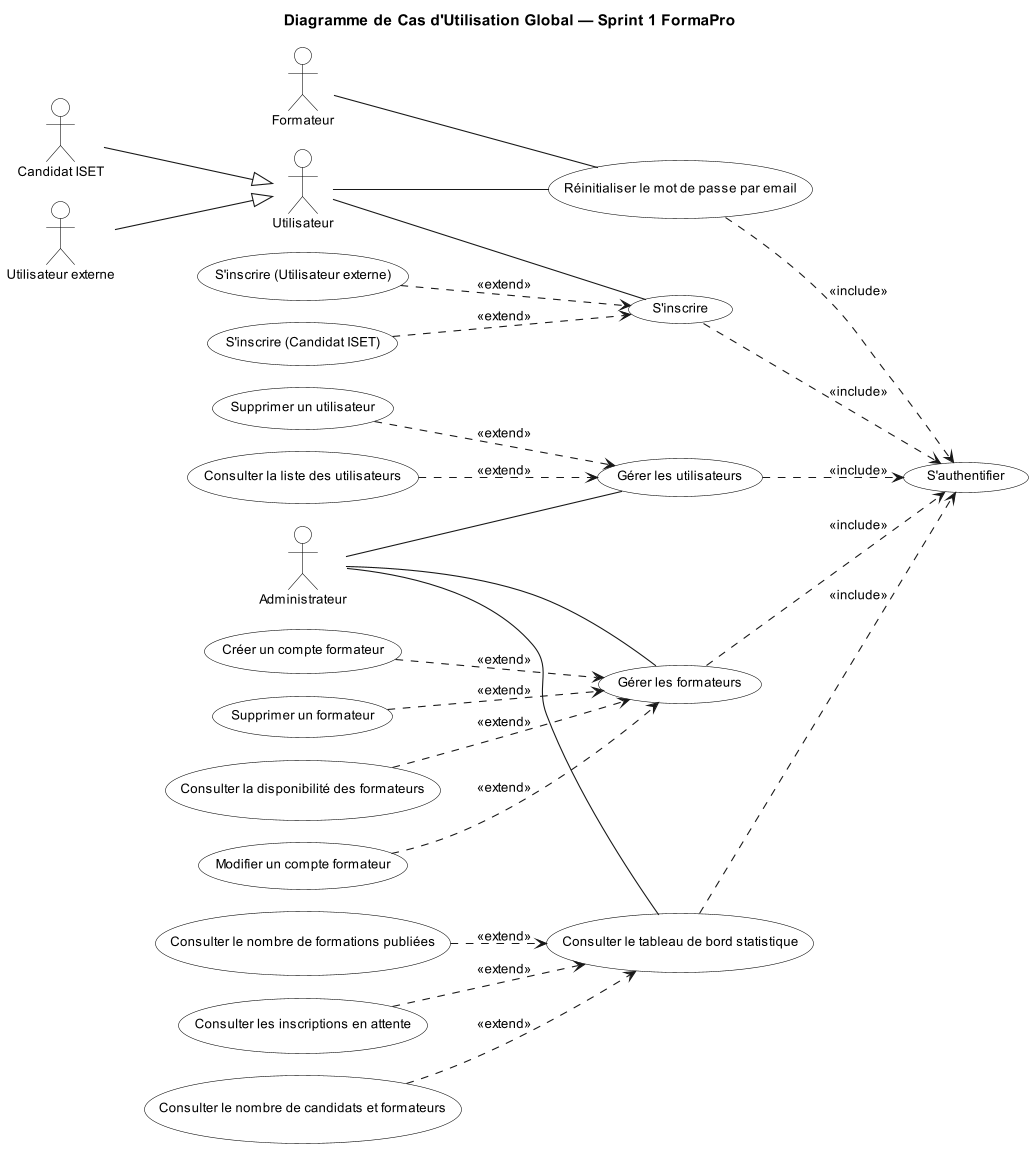

The diagram above was rendered by PlantUML. Its source (embedded in the PNG):
@startuml Sprint1_CasUtilisation_Global
title Diagramme de Cas d'Utilisation Global — Sprint 1 FormaPro

left to right direction

scale 0.7
skinparam dpi 150
skinparam actorStyle default
skinparam defaultFontName Arial
skinparam defaultFontSize 12
skinparam nodesep 20
skinparam ranksep 25

skinparam usecase {
    BackgroundColor White
    BorderColor Black
    FontColor Black
}
skinparam actor {
    BackgroundColor White
    BorderColor Black
    FontColor Black
}

actor "Utilisateur" as USER
actor "Candidat ISET" as CISET
actor "Utilisateur externe" as EXT
actor "Formateur" as F
actor "Administrateur" as ADMIN

CISET --|> USER
EXT   --|> USER

usecase "S'authentifier" as AUTH
usecase "S'inscrire" as UC1
usecase "Réinitialiser le mot de passe par email" as UC3
usecase "Gérer les utilisateurs" as UC4
usecase "Gérer les formateurs" as UC5
usecase "Consulter le tableau de bord statistique" as UC6

usecase "S'inscrire (Candidat ISET)" as UC1_1
usecase "S'inscrire (Utilisateur externe)" as UC1_2
usecase "Consulter la liste des utilisateurs" as UC4_1
usecase "Supprimer un utilisateur" as UC4_2
usecase "Créer un compte formateur" as UC5_1
usecase "Modifier un compte formateur" as UC5_2
usecase "Supprimer un formateur" as UC5_3
usecase "Consulter la disponibilité des formateurs" as UC5_4
usecase "Consulter le nombre de candidats et formateurs" as UC6_1
usecase "Consulter le nombre de formations publiées" as UC6_2
usecase "Consulter les inscriptions en attente" as UC6_3

USER  -- UC1
USER  -- UC3
F     -- UC3
ADMIN -- UC4
ADMIN -- UC5
ADMIN -- UC6

UC1 ..> AUTH : <<include>>
UC3 ..> AUTH : <<include>>
UC4 ..> AUTH : <<include>>
UC5 ..> AUTH : <<include>>
UC6 ..> AUTH : <<include>>

UC1_1 ..> UC1 : <<extend>>
UC1_2 ..> UC1 : <<extend>>
UC4_1 ..> UC4 : <<extend>>
UC4_2 ..> UC4 : <<extend>>
UC5_1 ..> UC5 : <<extend>>
UC5_2 ..> UC5 : <<extend>>
UC5_3 ..> UC5 : <<extend>>
UC5_4 ..> UC5 : <<extend>>
UC6_1 ..> UC6 : <<extend>>
UC6_2 ..> UC6 : <<extend>>
UC6_3 ..> UC6 : <<extend>>

@enduml